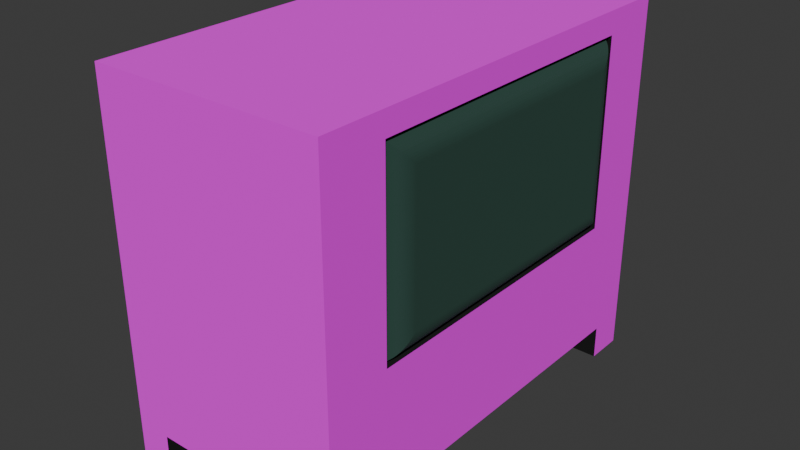 # Source: old_tv.blend  (saved by Blender 4.4.32; exported with 4.5.12 LTS)
import bpy
from mathutils import Matrix  # noqa: F401  (used for matrix-valued properties, if any)

bpy.ops.wm.read_factory_settings(use_empty=True)
scene = bpy.context.scene
scene.name = 'Scene'

# ---- collections
col_collection = bpy.data.collections.new('Collection'); scene.collection.children.link(col_collection)

# ---- images (referenced by path relative to the original .blend; pixels are not part of the script)
import os
ASSET_DIR = os.environ.get("B2B_ASSET_DIR", "")  # directory of the original .blend (textures are referenced by path, not embedded)
HERE = os.path.dirname(os.path.abspath(__file__))  # packed textures are extracted next to this script under _unpacked/

def load_image(name, relpath, width, height, colorspace="sRGB"):
    """Load a texture the original file referenced (path relative to the .blend, or extracted next to this script)."""
    p = next((c for c in (os.path.join(HERE, relpath), os.path.join(ASSET_DIR, relpath)) if relpath and os.path.exists(c)), "")
    if p:
        img = bpy.data.images.load(p, check_existing=True)
        img.name = name
    else:  # same state as the original file: an image datablock whose file is absent (Cycles renders it pink)
        img = bpy.data.images.new(name, width, height)
        img.source = "FILE"
        img.filepath = "//" + (relpath or name)
    img.colorspace_settings.name = colorspace
    return img
img_tv_png = load_image('tv.png', 'tv.png', 1024, 1024, 'sRGB')

# ---- materials (node trees are filled in below, after node groups)
mat_material = bpy.data.materials.new('Material')
mat_material.alpha_threshold = 0.0
mat_material.roughness = 0.5
mat_material.line_color = (0.0, 0.0, 0.0, 1.0)
mat_material_001 = bpy.data.materials.new('Material.001')
mat_material_002 = bpy.data.materials.new('Material.002')

# ---- material node trees
mat_material.use_nodes = True; mat_material.node_tree.nodes.clear()
_N = mat_material.node_tree.nodes; _L = mat_material.node_tree.links
n0 = _N.new('ShaderNodeOutputMaterial'); n0.name = 'Material Output'; n0.location = (300, 300)
n1 = _N.new('ShaderNodeBsdfPrincipled'); n1.name = 'Principled BSDF'; n1.location = (10, 300)
n1.inputs[0].default_value = (0.0289, 0.07835, 0.06011, 1.0)
n1.inputs[1].default_value = 0.2619
n1.inputs[2].default_value = 1.0
n1.inputs[3].default_value = 1.45
_L.new(n1.outputs[0], n0.inputs[0])
n0.is_active_output = True
mat_material_001.use_nodes = True; mat_material_001.node_tree.nodes.clear()
_N = mat_material_001.node_tree.nodes; _L = mat_material_001.node_tree.links
n0 = _N.new('ShaderNodeBsdfPrincipled'); n0.name = 'Principled BSDF'; n0.location = (10, 300)
n0.inputs[2].default_value = 1.0
n1 = _N.new('ShaderNodeOutputMaterial'); n1.name = 'Material Output'; n1.location = (300, 300)
n2 = _N.new('ShaderNodeTexImage'); n2.name = 'Image Texture'; n2.location = (-280, 280)
n2.image = img_tv_png
n2.interpolation = 'Closest'
_L.new(n0.outputs[0], n1.inputs[0])
_L.new(n2.outputs[0], n0.inputs[0])
n1.is_active_output = True
mat_material_002.use_nodes = True; mat_material_002.node_tree.nodes.clear()
_N = mat_material_002.node_tree.nodes; _L = mat_material_002.node_tree.links
n0 = _N.new('ShaderNodeBsdfPrincipled'); n0.name = 'Principled BSDF'; n0.location = (10, 300)
n0.inputs[0].default_value = (0.0, 0.0, 0.0, 1.0)
n0.inputs[2].default_value = 1.0
n1 = _N.new('ShaderNodeOutputMaterial'); n1.name = 'Material Output'; n1.location = (300, 300)
_L.new(n0.outputs[0], n1.inputs[0])
n1.is_active_output = True

# ---- world
world_world = bpy.data.worlds.new('World'); scene.world = world_world
world_world.use_nodes = True; world_world.node_tree.nodes.clear()
_N = world_world.node_tree.nodes; _L = world_world.node_tree.links
n0 = _N.new('ShaderNodeOutputWorld'); n0.name = 'World Output'; n0.location = (300, 300)
n1 = _N.new('ShaderNodeBackground'); n1.name = 'Background'; n1.location = (10, 300)
n1.inputs[0].default_value = (0.05088, 0.05088, 0.05088, 1.0)
_L.new(n1.outputs[0], n0.inputs[0])
n0.is_active_output = True
world_world.color = (0.05088, 0.05088, 0.05088)
world_world.sun_shadow_jitter_overblur = 0.0

# ---- meshes
me_cube = bpy.data.meshes.new('Cube')
me_cube.from_pydata([(0.6916, 1.287, 1.605), (0.6916, 1.287, -0.3952), (0.6916, -1.287, 1.605), (0.6916, -1.287, -0.3952), (-0.6916, 1.287, 1.605), (-0.6916, 1.287, -0.3952), (-0.6916, -1.287, 1.605), (-0.6916, -1.287, -0.3952), (-0.6916, -1.03, -0.3952), (0.6916, -0.8944, 1.47), (-0.6916, -1.03, 1.605), (0.6916, -1.03, -0.3952), (-0.6916, 1.055, 1.605), (0.6916, 1.055, -0.3952), (-0.6916, 1.055, -0.3952), (0.6916, 0.9201, 1.47), (-0.4841, 1.287, -0.3952), (-0.4841, -1.287, 1.605), (-0.4841, -1.287, -0.3952), (-0.4841, 1.287, 1.605), (-0.4841, -1.03, -0.3952), (-0.4841, -1.03, 1.605), (-0.4841, 1.055, 1.605), (-0.4841, 1.055, -0.3952), (0.4565, -1.287, -0.3952), (0.4565, 1.287, 1.605), (0.4565, -1.03, 1.605), (0.4565, 1.055, 1.605), (0.4565, 1.287, -0.3952), (0.4565, -1.287, 1.605), (0.4565, -1.03, -0.3952), (0.4565, 1.055, -0.3952), (-0.6916, -1.03, -0.5952), (-0.6916, -1.287, -0.5952), (-0.4841, 1.287, -0.5952), (-0.6916, 1.287, -0.5952), (0.4565, -1.287, -0.5952), (0.6916, -1.287, -0.5952), (0.6916, 1.055, -0.5952), (0.6916, 1.287, -0.5952), (0.6916, -1.03, -0.5952), (-0.4841, -1.03, -0.5952), (-0.6916, 1.055, -0.5952), (-0.4841, 1.055, -0.5952), (-0.4841, -1.287, -0.5952), (0.4565, 1.287, -0.5952), (0.4565, -1.03, -0.5952), (0.4565, 1.055, -0.5952), (0.6916, 1.287, 0.2048), (-0.6916, -1.287, 0.2048), (0.6916, -1.287, 0.2048), (-0.6916, 1.287, 0.2048), (0.6916, -0.8944, 0.3401), (-0.6916, -1.03, 0.2048), (0.6916, 0.9201, 0.3401), (-0.6916, 1.055, 0.2048), (-0.4841, 1.287, 0.2048), (-0.4841, -1.287, 0.2048), (0.4565, -1.287, 0.2048), (0.4565, 1.287, 0.2048), (0.6916, 1.055, 1.605), (0.6916, -1.03, 1.605), (0.6916, -1.03, 0.2048), (0.6916, 1.055, 0.2048), (0.7388, 0.7743, 1.324), (0.5931, 0.9201, 1.47), (0.7383, 0.787, 1.336), (0.7366, 0.7997, 1.349), (0.7339, 0.8121, 1.362), (0.73, 0.8242, 1.374), (0.7252, 0.836, 1.385), (0.7193, 0.8472, 1.397), (0.7125, 0.858, 1.407), (0.7047, 0.868, 1.417), (0.6961, 0.8774, 1.427), (0.6868, 0.886, 1.435), (0.6767, 0.8938, 1.443), (0.666, 0.9006, 1.45), (0.6547, 0.9065, 1.456), (0.6429, 0.9113, 1.461), (0.6308, 0.9152, 1.465), (0.6184, 0.9179, 1.467), (0.6058, 0.9196, 1.469), (0.5931, -0.8944, 1.47), (0.7388, -0.7486, 1.324), (0.6058, -0.8938, 1.469), (0.6184, -0.8922, 1.467), (0.6308, -0.8894, 1.465), (0.6429, -0.8856, 1.461), (0.6547, -0.8807, 1.456), (0.666, -0.8748, 1.45), (0.6767, -0.868, 1.443), (0.6868, -0.8603, 1.435), (0.6961, -0.8517, 1.427), (0.7047, -0.8423, 1.417), (0.7125, -0.8322, 1.407), (0.7193, -0.8215, 1.397), (0.7252, -0.8102, 1.385), (0.73, -0.7985, 1.374), (0.7339, -0.7863, 1.362), (0.7366, -0.7739, 1.349), (0.7383, -0.7613, 1.336), (0.5931, -0.8944, 0.3401), (0.7388, -0.7486, 0.4859), (0.6058, -0.8938, 0.3407), (0.6184, -0.8922, 0.3424), (0.6308, -0.8894, 0.3451), (0.6429, -0.8856, 0.3489), (0.6547, -0.8807, 0.3538), (0.666, -0.8748, 0.3597), (0.6767, -0.868, 0.3665), (0.6868, -0.8603, 0.3742), (0.6961, -0.8517, 0.3828), (0.7047, -0.8423, 0.3922), (0.7125, -0.8322, 0.4023), (0.7193, -0.8215, 0.413), (0.7252, -0.8102, 0.4243), (0.73, -0.7985, 0.4361), (0.7339, -0.7863, 0.4482), (0.7366, -0.7739, 0.4606), (0.7383, -0.7613, 0.4732), (0.7388, 0.7743, 0.4859), (0.5931, 0.9201, 0.3401), (0.7383, 0.787, 0.4732), (0.7366, 0.7997, 0.4606), (0.7339, 0.8121, 0.4482), (0.73, 0.8242, 0.4361), (0.7252, 0.836, 0.4243), (0.7193, 0.8472, 0.413), (0.7125, 0.858, 0.4023), (0.7047, 0.868, 0.3922), (0.6961, 0.8774, 0.3828), (0.6868, 0.886, 0.3742), (0.6767, 0.8938, 0.3665), (0.666, 0.9006, 0.3597), (0.6547, 0.9065, 0.3538), (0.6429, 0.9113, 0.3489), (0.6308, 0.9152, 0.3451), (0.6184, 0.9179, 0.3424), (0.6058, 0.9196, 0.3407)], [], [(21, 10, 6, 17), (57, 17, 6, 49), (55, 12, 4, 51), (28, 1, 39, 45), (62, 61, 2, 50), (59, 25, 0, 48), (9, 52, 102, 83), (31, 13, 11, 30), (49, 6, 10, 53), (22, 12, 10, 21), (19, 4, 12, 22), (1, 13, 38, 39), (48, 0, 60, 63), (53, 10, 12, 55), (23, 14, 42, 43), (25, 19, 22, 27), (27, 22, 21, 26), (14, 23, 20, 8), (51, 4, 19, 56), (8, 20, 41, 32), (58, 29, 17, 57), (26, 21, 17, 29), (61, 26, 29, 2), (50, 2, 29, 58), (60, 27, 26, 61), (0, 25, 27, 60), (16, 28, 31, 23), (23, 31, 30, 20), (56, 19, 25, 59), (20, 30, 24, 18), (46, 40, 37, 36), (45, 39, 38, 47), (35, 34, 43, 42), (32, 41, 44, 33), (20, 18, 44, 41), (31, 28, 45, 47), (30, 11, 40, 46), (16, 23, 43, 34), (13, 31, 47, 38), (24, 30, 46, 36), (14, 5, 35, 42), (7, 8, 32, 33), (11, 3, 37, 40), (18, 7, 33, 44), (3, 24, 36, 37), (5, 16, 34, 35), (16, 56, 59, 28), (3, 50, 58, 24), (24, 58, 57, 18), (5, 51, 56, 16), (8, 53, 55, 14), (1, 48, 63, 13), (7, 49, 53, 8), (13, 63, 62, 11), (28, 59, 48, 1), (11, 62, 50, 3), (14, 55, 51, 5), (18, 57, 49, 7), (9, 15, 60, 61), (52, 9, 61, 62), (15, 54, 63, 60), (54, 52, 62, 63), (54, 15, 65, 122), (121, 64, 84, 103), (52, 54, 122, 102), (65, 83, 85, 82), (82, 85, 86, 81), (81, 86, 87, 80), (80, 87, 88, 79), (79, 88, 89, 78), (78, 89, 90, 77), (77, 90, 91, 76), (76, 91, 92, 75), (75, 92, 93, 74), (74, 93, 94, 73), (73, 94, 95, 72), (72, 95, 96, 71), (71, 96, 97, 70), (70, 97, 98, 69), (69, 98, 99, 68), (68, 99, 100, 67), (67, 100, 101, 66), (66, 101, 84, 64), (83, 102, 104, 85), (85, 104, 105, 86), (86, 105, 106, 87), (87, 106, 107, 88), (88, 107, 108, 89), (89, 108, 109, 90), (90, 109, 110, 91), (91, 110, 111, 92), (92, 111, 112, 93), (93, 112, 113, 94), (94, 113, 114, 95), (95, 114, 115, 96), (96, 115, 116, 97), (97, 116, 117, 98), (98, 117, 118, 99), (99, 118, 119, 100), (100, 119, 120, 101), (101, 120, 103, 84), (64, 121, 123, 66), (66, 123, 124, 67), (67, 124, 125, 68), (68, 125, 126, 69), (69, 126, 127, 70), (70, 127, 128, 71), (71, 128, 129, 72), (72, 129, 130, 73), (73, 130, 131, 74), (74, 131, 132, 75), (75, 132, 133, 76), (76, 133, 134, 77), (77, 134, 135, 78), (78, 135, 136, 79), (79, 136, 137, 80), (80, 137, 138, 81), (81, 138, 139, 82), (82, 139, 122, 65), (121, 103, 120, 123), (123, 120, 119, 124), (124, 119, 118, 125), (125, 118, 117, 126), (126, 117, 116, 127), (127, 116, 115, 128), (128, 115, 114, 129), (129, 114, 113, 130), (130, 113, 112, 131), (131, 112, 111, 132), (132, 111, 110, 133), (133, 110, 109, 134), (134, 109, 108, 135), (135, 108, 107, 136), (136, 107, 106, 137), (137, 106, 105, 138), (138, 105, 104, 139), (139, 104, 102, 122), (15, 9, 83, 65)])
me_cube.polygons.foreach_set('material_index', [1, 1, 1, 1, 1, 1, 2, 2, 1, 1, 1, 1, 1, 1, 2, 1, 1, 2, 1, 2, 1, 1, 1, 1, 1, 1, 2, 2, 1, 2, 2, 2, 2, 2, 2, 2, 2, 2, 2, 2, 1, 1, 1, 1, 1, 1, 1, 1, 1, 1, 1, 1, 1, 1, 1, 1, 1, 1, 1, 1, 1, 1, 2, 0, 2, 0, 0, 0, 0, 0, 0, 0, 0, 0, 0, 0, 0, 0, 0, 0, 0, 0, 0, 0, 0, 0, 0, 0, 0, 0, 0, 0, 0, 0, 0, 0, 0, 0, 0, 0, 0, 0, 0, 0, 0, 0, 0, 0, 0, 0, 0, 0, 0, 0, 0, 0, 0, 0, 0, 0, 0, 0, 0, 0, 0, 0, 0, 0, 0, 0, 0, 0, 0, 0, 0, 0, 0, 2])
_uv = me_cube.uv_layers.new(name='UVMap')
_uv.uv.foreach_set('vector', [0.03098, 0.42, 0.000254, 0.42, 0.000254, 0.3819, 0.03098, 0.3819, 0.7904, 0.5004, 0.7904, 0.7077, 0.8211, 0.7077, 0.8211, 0.5004, 0.2076, 0.03456, 0.000254, 0.03456, 0.000254, 0.000254, 0.2076, 0.000254, 0.6511, 0.4115, 0.6162, 0.4115, 0.6162, 0.3819, 0.6511, 0.3819, 0.445, 0.3433, 0.6523, 0.3433, 0.6523, 0.3814, 0.445, 0.3814, 0.6511, 0.5004, 0.6511, 0.7077, 0.6162, 0.7077, 0.6162, 0.5004, 0.6685, 0.2678, 0.8356, 0.2849, 0.8543, 0.3028, 0.6528, 0.2864, 0.2404, 0.7288, 0.2056, 0.7288, 0.2056, 0.42, 0.2404, 0.42, 0.2076, 0.3814, 0.0002541, 0.3814, 0.0002541, 0.3433, 0.2076, 0.3433, 0.03098, 0.7288, 0.000254, 0.7288, 0.000254, 0.42, 0.03098, 0.42, 0.03098, 0.7631, 0.000254, 0.7631, 0.000254, 0.7288, 0.03098, 0.7288, 0.3561, 0.000254, 0.3561, 0.03456, 0.3265, 0.03456, 0.3265, 0.000254, 0.445, 0.000254, 0.6523, 0.000254, 0.6523, 0.03456, 0.445, 0.03456, 0.2076, 0.3433, 0.0002541, 0.3433, 0.000254, 0.03456, 0.2076, 0.03456, 0.7328, 0.3278, 0.7637, 0.3033, 0.7828, 0.3364, 0.7554, 0.3431, 0.1703, 0.7631, 0.03098, 0.7631, 0.03098, 0.7288, 0.1703, 0.7288, 0.1703, 0.7288, 0.03098, 0.7288, 0.03098, 0.42, 0.1703, 0.42, 0.4104, 0.7288, 0.3797, 0.7288, 0.3797, 0.42, 0.4104, 0.42, 0.8211, 0.5004, 0.8211, 0.7077, 0.7903, 0.7077, 0.7903, 0.5004, 0.6569, 0.7803, 0.6284, 0.7665, 0.6439, 0.7448, 0.6702, 0.7528, 0.6511, 0.5004, 0.6511, 0.7077, 0.7904, 0.7077, 0.7904, 0.5004, 0.1703, 0.42, 0.03098, 0.42, 0.03098, 0.3819, 0.1703, 0.3819, 0.2051, 0.42, 0.1703, 0.42, 0.1703, 0.3819, 0.2051, 0.3819, 0.6163, 0.5004, 0.6163, 0.7077, 0.6511, 0.7077, 0.6511, 0.5004, 0.2051, 0.7288, 0.1703, 0.7288, 0.1703, 0.42, 0.2051, 0.42, 0.2051, 0.7631, 0.1703, 0.7631, 0.1703, 0.7288, 0.2051, 0.7288, 0.3797, 0.7631, 0.2404, 0.7631, 0.2404, 0.7288, 0.3797, 0.7288, 0.3797, 0.7288, 0.2404, 0.7288, 0.2404, 0.42, 0.3797, 0.42, 0.7903, 0.5004, 0.7903, 0.7077, 0.6511, 0.7077, 0.6511, 0.5004, 0.3797, 0.42, 0.2404, 0.42, 0.2404, 0.3819, 0.3797, 0.3819, 0.6888, 0.345, 0.7198, 0.3376, 0.7198, 0.3781, 0.6827, 0.3781, 0.6908, 0.7599, 0.6707, 0.7234, 0.709, 0.7082, 0.7131, 0.7388, 0.7828, 0.373, 0.75, 0.373, 0.7554, 0.3431, 0.7828, 0.3364, 0.6702, 0.7528, 0.6439, 0.7448, 0.633, 0.7127, 0.6702, 0.7082, 0.6284, 0.7665, 0.6016, 0.731, 0.633, 0.7127, 0.6439, 0.7448, 0.7394, 0.744, 0.7208, 0.7803, 0.6908, 0.7599, 0.7131, 0.7388, 0.6659, 0.3294, 0.7017, 0.3033, 0.7198, 0.3376, 0.6888, 0.345, 0.7203, 0.3622, 0.7328, 0.3278, 0.7554, 0.3431, 0.75, 0.373, 0.7394, 0.7082, 0.7394, 0.744, 0.7131, 0.7388, 0.709, 0.7082, 0.6528, 0.3679, 0.6659, 0.3294, 0.6888, 0.345, 0.6827, 0.3781, 0.2964, 0.03456, 0.2964, 0.000254, 0.326, 0.000254, 0.326, 0.03456, 0.2964, 0.3814, 0.2964, 0.3433, 0.326, 0.3433, 0.326, 0.3814, 0.3561, 0.3433, 0.3561, 0.3814, 0.3265, 0.3814, 0.3265, 0.3433, 0.7904, 0.4115, 0.8211, 0.4115, 0.8211, 0.3819, 0.7904, 0.3819, 0.6163, 0.4115, 0.6511, 0.4115, 0.6511, 0.3819, 0.6163, 0.3819, 0.8211, 0.4115, 0.7903, 0.4115, 0.7903, 0.3819, 0.8211, 0.3819, 0.7903, 0.4115, 0.7903, 0.5004, 0.6511, 0.5004, 0.6511, 0.4115, 0.6163, 0.4115, 0.6163, 0.5004, 0.6511, 0.5004, 0.6511, 0.4115, 0.6511, 0.4115, 0.6511, 0.5004, 0.7904, 0.5004, 0.7904, 0.4115, 0.8211, 0.4115, 0.8211, 0.5004, 0.7903, 0.5004, 0.7903, 0.4115, 0.2964, 0.3433, 0.2076, 0.3433, 0.2076, 0.03456, 0.2964, 0.03456, 0.3561, 0.000254, 0.445, 0.000254, 0.445, 0.03456, 0.3561, 0.03456, 0.2964, 0.3814, 0.2076, 0.3814, 0.2076, 0.3433, 0.2964, 0.3433, 0.3561, 0.03456, 0.445, 0.03456, 0.445, 0.3433, 0.3561, 0.3433, 0.6511, 0.4115, 0.6511, 0.5004, 0.6162, 0.5004, 0.6162, 0.4115, 0.3561, 0.3433, 0.445, 0.3433, 0.445, 0.3814, 0.3561, 0.3814, 0.2964, 0.03456, 0.2076, 0.03456, 0.2076, 0.000254, 0.2964, 0.000254, 0.7904, 0.4115, 0.7904, 0.5004, 0.8211, 0.5004, 0.8211, 0.4115, 0.6323, 0.3233, 0.6323, 0.05459, 0.6523, 0.03456, 0.6523, 0.3433, 0.465, 0.3233, 0.6323, 0.3233, 0.6523, 0.3433, 0.445, 0.3433, 0.6323, 0.05459, 0.465, 0.05459, 0.445, 0.03456, 0.6523, 0.03456, 0.465, 0.05459, 0.465, 0.3233, 0.445, 0.3433, 0.445, 0.03456, 0.8386, 0.03526, 0.6714, 0.01814, 0.6528, 0.000254, 0.8543, 0.01664, 0.5662, 0.9649, 0.4456, 0.9649, 0.4456, 0.7431, 0.5663, 0.7431, 0.8356, 0.2849, 0.8386, 0.03526, 0.8543, 0.01664, 0.8543, 0.3028, 0.411, 0.9997, 0.4109, 0.7082, 0.413, 0.7103, 0.413, 0.9976, 0.413, 0.9976, 0.413, 0.7103, 0.4151, 0.7124, 0.4151, 0.9955, 0.4151, 0.9955, 0.4151, 0.7124, 0.4171, 0.7145, 0.4171, 0.9934, 0.4171, 0.9934, 0.4171, 0.7145, 0.4191, 0.7165, 0.4192, 0.9914, 0.4192, 0.9914, 0.4191, 0.7165, 0.4211, 0.7185, 0.4211, 0.9894, 0.4211, 0.9894, 0.4211, 0.7185, 0.4231, 0.7205, 0.4231, 0.9874, 0.4231, 0.9874, 0.4231, 0.7205, 0.425, 0.7225, 0.425, 0.9854, 0.425, 0.9854, 0.425, 0.7225, 0.427, 0.7244, 0.427, 0.9835, 0.427, 0.9835, 0.427, 0.7244, 0.4289, 0.7263, 0.4289, 0.9816, 0.4289, 0.9816, 0.4289, 0.7263, 0.4308, 0.7282, 0.4308, 0.9797, 0.4308, 0.9797, 0.4308, 0.7282, 0.4326, 0.7301, 0.4326, 0.9778, 0.4326, 0.9778, 0.4326, 0.7301, 0.4345, 0.732, 0.4345, 0.9759, 0.4345, 0.9759, 0.4345, 0.732, 0.4364, 0.7338, 0.4364, 0.9741, 0.4364, 0.9741, 0.4364, 0.7338, 0.4382, 0.7357, 0.4382, 0.9722, 0.4382, 0.9722, 0.4382, 0.7357, 0.4401, 0.7375, 0.4401, 0.9704, 0.4401, 0.9704, 0.4401, 0.7375, 0.4419, 0.7394, 0.4419, 0.9685, 0.4419, 0.9685, 0.4419, 0.7394, 0.4438, 0.7412, 0.4438, 0.9667, 0.4438, 0.9667, 0.4438, 0.7412, 0.4456, 0.7431, 0.4456, 0.9649, 0.4109, 0.7082, 0.6011, 0.7082, 0.599, 0.7104, 0.413, 0.7103, 0.413, 0.7103, 0.599, 0.7104, 0.5969, 0.7125, 0.4151, 0.7124, 0.4151, 0.7124, 0.5969, 0.7125, 0.5949, 0.7146, 0.4171, 0.7145, 0.4171, 0.7145, 0.5949, 0.7146, 0.5928, 0.7166, 0.4191, 0.7165, 0.4191, 0.7165, 0.5928, 0.7166, 0.5909, 0.7186, 0.4211, 0.7185, 0.4211, 0.7185, 0.5909, 0.7186, 0.5889, 0.7206, 0.4231, 0.7205, 0.4231, 0.7205, 0.5889, 0.7206, 0.587, 0.7225, 0.425, 0.7225, 0.425, 0.7225, 0.587, 0.7225, 0.585, 0.7245, 0.427, 0.7244, 0.427, 0.7244, 0.585, 0.7245, 0.5831, 0.7264, 0.4289, 0.7263, 0.4289, 0.7263, 0.5831, 0.7264, 0.5812, 0.7283, 0.4308, 0.7282, 0.4308, 0.7282, 0.5812, 0.7283, 0.5793, 0.7302, 0.4326, 0.7301, 0.4326, 0.7301, 0.5793, 0.7302, 0.5775, 0.732, 0.4345, 0.732, 0.4345, 0.732, 0.5775, 0.732, 0.5756, 0.7339, 0.4364, 0.7338, 0.4364, 0.7338, 0.5756, 0.7339, 0.5737, 0.7357, 0.4382, 0.7357, 0.4382, 0.7357, 0.5737, 0.7357, 0.5719, 0.7376, 0.4401, 0.7375, 0.4401, 0.7375, 0.5719, 0.7376, 0.57, 0.7394, 0.4419, 0.7394, 0.4419, 0.7394, 0.57, 0.7394, 0.5682, 0.7413, 0.4438, 0.7412, 0.4438, 0.7412, 0.5682, 0.7413, 0.5663, 0.7431, 0.4456, 0.7431, 0.4456, 0.9649, 0.5662, 0.9649, 0.5681, 0.9668, 0.4438, 0.9667, 0.4438, 0.9667, 0.5681, 0.9668, 0.5699, 0.9686, 0.4419, 0.9685, 0.4419, 0.9685, 0.5699, 0.9686, 0.5718, 0.9705, 0.4401, 0.9704, 0.4401, 0.9704, 0.5718, 0.9705, 0.5736, 0.9723, 0.4382, 0.9722, 0.4382, 0.9722, 0.5736, 0.9723, 0.5755, 0.9742, 0.4364, 0.9741, 0.4364, 0.9741, 0.5755, 0.9742, 0.5773, 0.976, 0.4345, 0.9759, 0.4345, 0.9759, 0.5773, 0.976, 0.5792, 0.9779, 0.4326, 0.9778, 0.4326, 0.9778, 0.5792, 0.9779, 0.5811, 0.9798, 0.4308, 0.9797, 0.4308, 0.9797, 0.5811, 0.9798, 0.583, 0.9817, 0.4289, 0.9816, 0.4289, 0.9816, 0.583, 0.9817, 0.5849, 0.9836, 0.427, 0.9835, 0.427, 0.9835, 0.5849, 0.9836, 0.5868, 0.9855, 0.425, 0.9854, 0.425, 0.9854, 0.5868, 0.9855, 0.5887, 0.9875, 0.4231, 0.9874, 0.4231, 0.9874, 0.5887, 0.9875, 0.5907, 0.9894, 0.4211, 0.9894, 0.4211, 0.9894, 0.5907, 0.9894, 0.5927, 0.9914, 0.4192, 0.9914, 0.4192, 0.9914, 0.5927, 0.9914, 0.5947, 0.9935, 0.4171, 0.9934, 0.4171, 0.9934, 0.5947, 0.9935, 0.5967, 0.9955, 0.4151, 0.9955, 0.4151, 0.9955, 0.5967, 0.9955, 0.5988, 0.9977, 0.413, 0.9976, 0.413, 0.9976, 0.5988, 0.9977, 0.6009, 0.9997, 0.411, 0.9997, 0.5662, 0.9649, 0.5663, 0.7431, 0.5682, 0.7413, 0.5681, 0.9668, 0.5681, 0.9668, 0.5682, 0.7413, 0.57, 0.7394, 0.5699, 0.9686, 0.5699, 0.9686, 0.57, 0.7394, 0.5719, 0.7376, 0.5718, 0.9705, 0.5718, 0.9705, 0.5719, 0.7376, 0.5737, 0.7357, 0.5736, 0.9723, 0.5736, 0.9723, 0.5737, 0.7357, 0.5756, 0.7339, 0.5755, 0.9742, 0.5755, 0.9742, 0.5756, 0.7339, 0.5775, 0.732, 0.5773, 0.976, 0.5773, 0.976, 0.5775, 0.732, 0.5793, 0.7302, 0.5792, 0.9779, 0.5792, 0.9779, 0.5793, 0.7302, 0.5812, 0.7283, 0.5811, 0.9798, 0.5811, 0.9798, 0.5812, 0.7283, 0.5831, 0.7264, 0.583, 0.9817, 0.583, 0.9817, 0.5831, 0.7264, 0.585, 0.7245, 0.5849, 0.9836, 0.5849, 0.9836, 0.585, 0.7245, 0.587, 0.7225, 0.5868, 0.9855, 0.5868, 0.9855, 0.587, 0.7225, 0.5889, 0.7206, 0.5887, 0.9875, 0.5887, 0.9875, 0.5889, 0.7206, 0.5909, 0.7186, 0.5907, 0.9894, 0.5907, 0.9894, 0.5909, 0.7186, 0.5928, 0.7166, 0.5927, 0.9914, 0.5927, 0.9914, 0.5928, 0.7166, 0.5949, 0.7146, 0.5947, 0.9935, 0.5947, 0.9935, 0.5949, 0.7146, 0.5969, 0.7125, 0.5967, 0.9955, 0.5967, 0.9955, 0.5969, 0.7125, 0.599, 0.7104, 0.5988, 0.9977, 0.5988, 0.9977, 0.599, 0.7104, 0.6011, 0.7082, 0.6009, 0.9997, 0.6714, 0.01814, 0.6685, 0.2678, 0.6528, 0.2864, 0.6528, 0.000254])
me_cube.materials.append(mat_material)
me_cube.materials.append(mat_material_001)
me_cube.materials.append(mat_material_002)
me_cube.use_mirror_vertex_groups = False
me_cube.update()

# ---- objects
ob_cube = bpy.data.objects.new('Cube', me_cube)

# ---- transforms, parenting, visibility, modifiers, constraints
ob_cube.location = (0.0, 0.0, 0.0)
ob_cube.lock_rotations_4d = False
ob_cube.empty_display_type = 'ARROWS'
ob_cube.lineart.crease_threshold = 0.0

# ---- collection membership
col_collection.objects.link(ob_cube)

# ---- scene / render settings (as saved in the file)
scene.frame_start = 1; scene.frame_end = 250; scene.frame_set(0)
scene.render.engine = 'BLENDER_EEVEE_NEXT'
bpy.context.view_layer.update()

# ---- added for rendering (the .blend has no active camera and no usable light): camera, sun
cam_auto = bpy.data.cameras.new('AutoCamera')
cam_auto.lens = 50.0
cam_auto.sensor_width = 36.0
cam_auto.clip_end = 1000.0
ob_auto_camera = bpy.data.objects.new('AutoCamera', cam_auto)
scene.collection.objects.link(ob_auto_camera)
ob_auto_camera.location = (3.42468, -4.08129, 3.22571)
ob_auto_camera.rotation_euler = (1.09748, -7.21219e-08, 0.694738)
scene.camera = ob_auto_camera
light_auto_sun = bpy.data.lights.new('AutoSun', 'SUN')
light_auto_sun.energy = 3.0
light_auto_sun.angle = 0.0523599
ob_auto_sun = bpy.data.objects.new('AutoSun', light_auto_sun)
scene.collection.objects.link(ob_auto_sun)
ob_auto_sun.rotation_euler = (0.872665, 0.174533, 0.523599)
bpy.context.view_layer.update()
